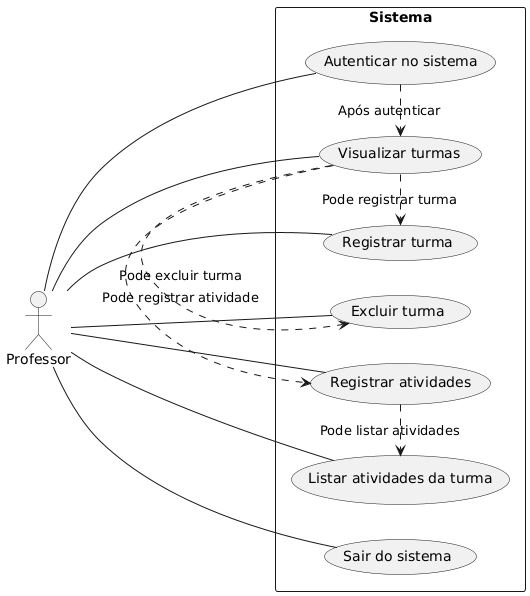

The diagram above was rendered by PlantUML. Its source (embedded in the PNG):
@startuml
left to right direction

actor Professor as p

rectangle Sistema {
  usecase "Autenticar no sistema" as UC1
  usecase "Visualizar turmas" as UC2
  usecase "Registrar turma" as UC3
  usecase "Excluir turma" as UC4
  usecase "Registrar atividades" as UC5
  usecase "Listar atividades da turma" as UC6
  usecase "Sair do sistema" as UC7
}

p -- UC1
p -- UC2
p -- UC3
p -- UC4
p -- UC5
p -- UC6
p -- UC7

UC1 .> UC2 : "Após autenticar"
UC2 .> UC3 : "Pode registrar turma"
UC2 .> UC4 : "Pode excluir turma"
UC2 .> UC5 : "Pode registrar atividade"
UC5 .> UC6 : "Pode listar atividades"
@enduml